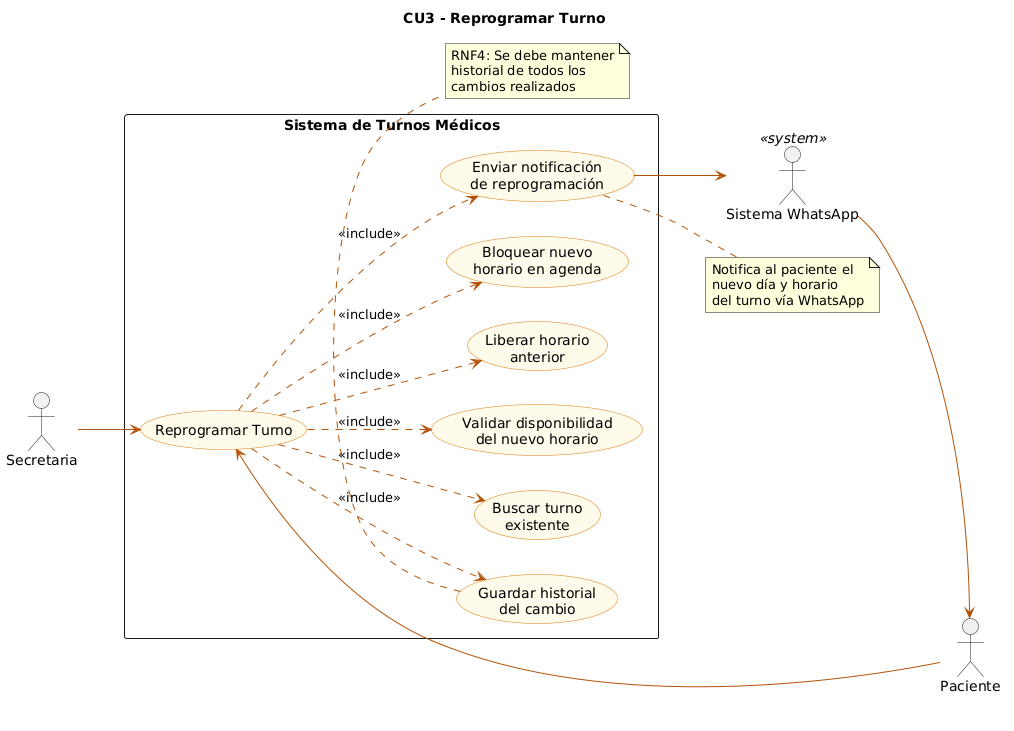

The diagram above was rendered by PlantUML. Its source (embedded in the PNG):
@startuml
left to right direction
skinparam packageStyle rectangle
skinparam usecase {
    BackgroundColor #FFFBEB
    BorderColor #D97706
    ArrowColor #B45309
}

title CU3 - Reprogramar Turno

actor "Secretaria" as SEC
actor "Paciente" as PAC
actor "Sistema WhatsApp" as WA <<system>>

rectangle "Sistema de Turnos Médicos" {

    usecase "Reprogramar Turno" as CU3

    usecase "Buscar turno\nexistente" as CU3_1
    usecase "Validar disponibilidad\ndel nuevo horario" as CU3_2
    usecase "Liberar horario\nanterior" as CU3_3
    usecase "Bloquear nuevo\nhorario en agenda" as CU3_4
    usecase "Guardar historial\ndel cambio" as CU3_5
    usecase "Enviar notificación\nde reprogramación" as CU3_6

    CU3 ..> CU3_1   : <<include>>
    CU3 ..> CU3_2   : <<include>>
    CU3 ..> CU3_3   : <<include>>
    CU3 ..> CU3_4   : <<include>>
    CU3 ..> CU3_5   : <<include>>
    CU3 ..> CU3_6   : <<include>>

}

PAC --> CU3
SEC --> CU3
CU3_6 --> WA
WA --> PAC

note bottom of CU3_5
  RNF4: Se debe mantener
  historial de todos los
  cambios realizados
end note

note right of CU3_6
  Notifica al paciente el
  nuevo día y horario
  del turno vía WhatsApp
end note
@enduml